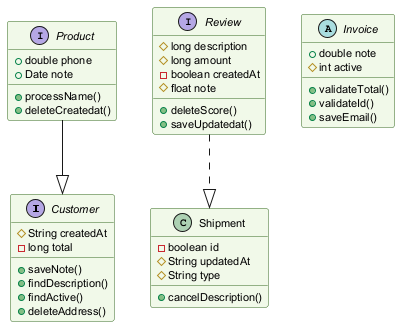

The diagram above was rendered by PlantUML. Its source (embedded in the PNG):
@startuml
skinparam backgroundColor #FFFFFF
skinparam classBackgroundColor #F1F8E9
skinparam classBorderColor #33691E
skinparam defaultFontSize 11
interface Customer {
  #String createdAt
  -long total
  +saveNote()
  +findDescription()
  +findActive()
  +deleteAddress()
}
interface Review {
  #long description
  #long amount
  -boolean createdAt
  #float note
  +deleteScore()
  +saveUpdatedat()
}
abstract class Invoice {
  +double note
  #int active
  +validateTotal()
  +validateId()
  +saveEmail()
}
interface Product {
  +double phone
  +Date note
  +processName()
  +deleteCreatedat()
}
class Shipment {
  -boolean id
  #String updatedAt
  #String type
  +cancelDescription()
}
Review ..|> Shipment
Product --|> Customer
@enduml